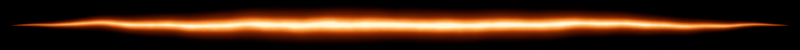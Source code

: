 # Source: bang_ten.blend  (saved by Blender 5.2.44; exported with 4.5.12 LTS)
import bpy
from mathutils import Matrix  # noqa: F401  (used for matrix-valued properties, if any)

bpy.ops.wm.read_factory_settings(use_empty=True)
scene = bpy.context.scene
scene.name = 'BangTenAnh'

# ---- materials (node trees are filled in below, after node groups)
mat_quangten = bpy.data.materials.new('QuangTen')
mat_gachlua = bpy.data.materials.new('GachLua')

# ---- material node trees
mat_quangten.use_nodes = True; mat_quangten.node_tree.nodes.clear()
_N = mat_quangten.node_tree.nodes; _L = mat_quangten.node_tree.links
n0 = _N.new('ShaderNodeTexCoord'); n0.name = 'Texture Coordinate'; n0.location = (0, 0)
n1 = _N.new('ShaderNodeSeparateXYZ'); n1.name = 'Separate XYZ'; n1.location = (0, 0)
n2 = _N.new('ShaderNodeMath'); n2.name = 'Math'; n2.location = (0, 0)
n2.operation = 'SUBTRACT'
n3 = _N.new('ShaderNodeMath'); n3.name = 'Math.001'; n3.location = (0, 0)
n3.operation = 'MULTIPLY'
n3.inputs[1].default_value = 2.0
n4 = _N.new('ShaderNodeMath'); n4.name = 'Math.002'; n4.location = (0, 0)
n4.operation = 'SUBTRACT'
n5 = _N.new('ShaderNodeMath'); n5.name = 'Math.003'; n5.location = (0, 0)
n5.operation = 'MULTIPLY'
n5.inputs[1].default_value = 2.0
n6 = _N.new('ShaderNodeTexNoise'); n6.name = 'Noise Texture'; n6.location = (0, 0)
n6.width = 160
n6.inputs[2].default_value = 3.2
n6.inputs[3].default_value = 4.0
n7 = _N.new('ShaderNodeMath'); n7.name = 'Math.004'; n7.location = (0, 0)
n7.operation = 'SUBTRACT'
n8 = _N.new('ShaderNodeMath'); n8.name = 'Math.005'; n8.location = (0, 0)
n8.operation = 'MULTIPLY'
n8.inputs[1].default_value = 0.35
n9 = _N.new('ShaderNodeMath'); n9.name = 'Math.006'; n9.location = (0, 0)
n9.operation = 'POWER'
n9.inputs[1].default_value = 2.0
n10 = _N.new('ShaderNodeMath'); n10.name = 'Math.007'; n10.location = (0, 0)
n10.operation = 'POWER'
n10.inputs[1].default_value = 2.0
n11 = _N.new('ShaderNodeMath'); n11.name = 'Math.008'; n11.location = (0, 0)
n12 = _N.new('ShaderNodeMath'); n12.name = 'Math.009'; n12.location = (0, 0)
n12.operation = 'SQRT'
n13 = _N.new('ShaderNodeMath'); n13.name = 'Math.010'; n13.location = (0, 0)
n14 = _N.new('ShaderNodeMath'); n14.name = 'Math.011'; n14.location = (0, 0)
n14.operation = 'MULTIPLY'
n14.inputs[1].default_value = 1.08
n15 = _N.new('ShaderNodeMath'); n15.name = 'Math.012'; n15.location = (0, 0)
n15.operation = 'SUBTRACT'
n15.use_clamp = True
n15.inputs[0].default_value = 1.0
n16 = _N.new('ShaderNodeMath'); n16.name = 'Math.013'; n16.location = (0, 0)
n16.operation = 'POWER'
n16.inputs[1].default_value = 1.7
n17 = _N.new('ShaderNodeTexNoise'); n17.name = 'Noise Texture.001'; n17.location = (0, 0)
n17.width = 160
n17.inputs[2].default_value = 9.0
n17.inputs[3].default_value = 6.0
n18 = _N.new('ShaderNodeMath'); n18.name = 'Math.014'; n18.location = (0, 0)
n18.operation = 'MULTIPLY'
n18.inputs[1].default_value = 0.45
n19 = _N.new('ShaderNodeMath'); n19.name = 'Math.015'; n19.location = (0, 0)
n19.inputs[0].default_value = 0.72
n20 = _N.new('ShaderNodeMath'); n20.name = 'Math.016'; n20.location = (0, 0)
n20.operation = 'MULTIPLY'
n20.use_clamp = True
n21 = _N.new('ShaderNodeEmission'); n21.name = 'Emission'; n21.location = (0, 0)
n22 = _N.new('ShaderNodeOutputMaterial'); n22.name = 'Material Output'; n22.location = (0, 0)
n23 = _N.new('ShaderNodeNewGeometry'); n23.name = 'Geometry'; n23.location = (0, 0)
_L.new(n0.outputs[2], n1.inputs[0])
_L.new(n1.outputs[0], n2.inputs[0])
_L.new(n2.outputs[0], n3.inputs[0])
_L.new(n1.outputs[1], n4.inputs[0])
_L.new(n4.outputs[0], n5.inputs[0])
_L.new(n6.outputs[0], n7.inputs[0])
_L.new(n7.outputs[0], n8.inputs[0])
_L.new(n3.outputs[0], n9.inputs[0])
_L.new(n5.outputs[0], n10.inputs[0])
_L.new(n9.outputs[0], n11.inputs[0])
_L.new(n10.outputs[0], n11.inputs[1])
_L.new(n11.outputs[0], n12.inputs[0])
_L.new(n12.outputs[0], n13.inputs[0])
_L.new(n8.outputs[0], n13.inputs[1])
_L.new(n13.outputs[0], n14.inputs[0])
_L.new(n14.outputs[0], n15.inputs[1])
_L.new(n15.outputs[0], n16.inputs[0])
_L.new(n17.outputs[0], n18.inputs[0])
_L.new(n18.outputs[0], n19.inputs[1])
_L.new(n16.outputs[0], n20.inputs[0])
_L.new(n19.outputs[0], n20.inputs[1])
_L.new(n20.outputs[0], n21.inputs[1])
_L.new(n21.outputs[0], n22.inputs[0])
_L.new(n23.outputs[0], n6.inputs[0])
_L.new(n23.outputs[0], n17.inputs[0])
n22.is_active_output = True
mat_gachlua.use_nodes = True; mat_gachlua.node_tree.nodes.clear()
_N = mat_gachlua.node_tree.nodes; _L = mat_gachlua.node_tree.links
n0 = _N.new('ShaderNodeTexCoord'); n0.name = 'Texture Coordinate'; n0.location = (0, 0)
n1 = _N.new('ShaderNodeSeparateXYZ'); n1.name = 'Separate XYZ'; n1.location = (0, 0)
n2 = _N.new('ShaderNodeNewGeometry'); n2.name = 'Geometry'; n2.location = (0, 0)
n3 = _N.new('ShaderNodeMath'); n3.name = 'Math'; n3.location = (0, 0)
n3.operation = 'SUBTRACT'
n4 = _N.new('ShaderNodeMath'); n4.name = 'Math.001'; n4.location = (0, 0)
n4.operation = 'MULTIPLY'
n4.inputs[1].default_value = 2.0
n5 = _N.new('ShaderNodeMath'); n5.name = 'Math.002'; n5.location = (0, 0)
n5.operation = 'SUBTRACT'
n6 = _N.new('ShaderNodeMath'); n6.name = 'Math.003'; n6.location = (0, 0)
n6.operation = 'MULTIPLY'
n6.inputs[1].default_value = 2.0
n7 = _N.new('ShaderNodeMath'); n7.name = 'Math.004'; n7.location = (0, 0)
n7.operation = 'ABSOLUTE'
n8 = _N.new('ShaderNodeMath'); n8.name = 'Math.005'; n8.location = (0, 0)
n8.operation = 'POWER'
n8.inputs[1].default_value = 2.2
n9 = _N.new('ShaderNodeMath'); n9.name = 'Math.006'; n9.location = (0, 0)
n9.operation = 'SUBTRACT'
n9.use_clamp = True
n9.inputs[0].default_value = 1.0
n10 = _N.new('ShaderNodeTexNoise'); n10.name = 'Noise Texture'; n10.location = (0, 0)
n10.width = 160
n10.inputs[2].default_value = 1.6
n11 = _N.new('ShaderNodeMath'); n11.name = 'Math.007'; n11.location = (0, 0)
n11.operation = 'SUBTRACT'
n12 = _N.new('ShaderNodeMath'); n12.name = 'Math.008'; n12.location = (0, 0)
n12.operation = 'MULTIPLY'
n13 = _N.new('ShaderNodeMath'); n13.name = 'Math.009'; n13.location = (0, 0)
n13.operation = 'SUBTRACT'
n14 = _N.new('ShaderNodeMath'); n14.name = 'Math.010'; n14.location = (0, 0)
n14.operation = 'MULTIPLY'
n14.inputs[1].default_value = 0.42
n15 = _N.new('ShaderNodeMath'); n15.name = 'Math.011'; n15.location = (0, 0)
n15.inputs[1].default_value = 0.0001
n16 = _N.new('ShaderNodeMath'); n16.name = 'Math.012'; n16.location = (0, 0)
n16.operation = 'ABSOLUTE'
n17 = _N.new('ShaderNodeMath'); n17.name = 'Math.013'; n17.location = (0, 0)
n17.operation = 'DIVIDE'
n18 = _N.new('ShaderNodeMath'); n18.name = 'Math.014'; n18.location = (0, 0)
n18.operation = 'SUBTRACT'
n18.use_clamp = True
n18.inputs[0].default_value = 1.0
n19 = _N.new('ShaderNodeMath'); n19.name = 'Math.015'; n19.location = (0, 0)
n19.operation = 'POWER'
n19.inputs[1].default_value = 2.0
n20 = _N.new('ShaderNodeMath'); n20.name = 'Math.016'; n20.location = (0, 0)
n20.operation = 'MULTIPLY'
n21 = _N.new('ShaderNodeMath'); n21.name = 'Math.017'; n21.location = (0, 0)
n21.operation = 'SUBTRACT'
n21.use_clamp = True
n21.inputs[0].default_value = 1.0
n22 = _N.new('ShaderNodeMath'); n22.name = 'Math.018'; n22.location = (0, 0)
n22.operation = 'POWER'
n22.inputs[1].default_value = 3.0
n23 = _N.new('ShaderNodeMath'); n23.name = 'Math.019'; n23.location = (0, 0)
n23.operation = 'MULTIPLY'
n23.inputs[1].default_value = 0.45
n24 = _N.new('ShaderNodeTexNoise'); n24.name = 'Noise Texture.001'; n24.location = (0, 0)
n24.width = 160
n24.inputs[2].default_value = 7.0
n24.inputs[3].default_value = 5.0
n25 = _N.new('ShaderNodeMath'); n25.name = 'Math.020'; n25.location = (0, 0)
n25.operation = 'MULTIPLY'
n25.inputs[1].default_value = 0.75
n26 = _N.new('ShaderNodeMath'); n26.name = 'Math.021'; n26.location = (0, 0)
n26.inputs[0].default_value = 0.55
n27 = _N.new('ShaderNodeMath'); n27.name = 'Math.022'; n27.location = (0, 0)
n28 = _N.new('ShaderNodeMath'); n28.name = 'Math.023'; n28.location = (0, 0)
n28.operation = 'MULTIPLY'
n29 = _N.new('ShaderNodeMath'); n29.name = 'Math.024'; n29.location = (0, 0)
n29.operation = 'POWER'
n29.inputs[1].default_value = 0.6
n30 = _N.new('ShaderNodeMath'); n30.name = 'Math.025'; n30.location = (0, 0)
n30.operation = 'MULTIPLY'
n30.use_clamp = True
n31 = _N.new('ShaderNodeValToRGB'); n31.name = 'Color Ramp'; n31.location = (0, 0)
while len(n31.color_ramp.elements) > 1: n31.color_ramp.elements.remove(n31.color_ramp.elements[-1])
n31.color_ramp.elements[0].position = 0.0; n31.color_ramp.elements[0].color = (0.0, 0.0, 0.0, 1.0)
_e = n31.color_ramp.elements.new(0.18); _e.color = (0.45, 0.04, 0.0, 1.0)
_e = n31.color_ramp.elements.new(0.45); _e.color = (0.95, 0.28, 0.03, 1.0)
_e = n31.color_ramp.elements.new(0.75); _e.color = (1.0, 0.62, 0.18, 1.0)
_e = n31.color_ramp.elements.new(1.0); _e.color = (1.0, 0.93, 0.7, 1.0)
n32 = _N.new('ShaderNodeEmission'); n32.name = 'Emission'; n32.location = (0, 0)
n33 = _N.new('ShaderNodeOutputMaterial'); n33.name = 'Material Output'; n33.location = (0, 0)
_L.new(n0.outputs[2], n1.inputs[0])
_L.new(n1.outputs[0], n3.inputs[0])
_L.new(n3.outputs[0], n4.inputs[0])
_L.new(n1.outputs[1], n5.inputs[0])
_L.new(n5.outputs[0], n6.inputs[0])
_L.new(n4.outputs[0], n7.inputs[0])
_L.new(n7.outputs[0], n8.inputs[0])
_L.new(n8.outputs[0], n9.inputs[1])
_L.new(n2.outputs[0], n10.inputs[0])
_L.new(n10.outputs[0], n11.inputs[0])
_L.new(n11.outputs[0], n12.inputs[0])
_L.new(n6.outputs[0], n13.inputs[0])
_L.new(n12.outputs[0], n13.inputs[1])
_L.new(n9.outputs[0], n14.inputs[0])
_L.new(n14.outputs[0], n15.inputs[0])
_L.new(n13.outputs[0], n16.inputs[0])
_L.new(n16.outputs[0], n17.inputs[0])
_L.new(n15.outputs[0], n17.inputs[1])
_L.new(n17.outputs[0], n18.inputs[1])
_L.new(n18.outputs[0], n19.inputs[0])
_L.new(n17.outputs[0], n20.inputs[0])
_L.new(n20.outputs[0], n21.inputs[1])
_L.new(n21.outputs[0], n22.inputs[0])
_L.new(n22.outputs[0], n23.inputs[0])
_L.new(n2.outputs[0], n24.inputs[0])
_L.new(n24.outputs[0], n25.inputs[0])
_L.new(n25.outputs[0], n26.inputs[1])
_L.new(n19.outputs[0], n27.inputs[0])
_L.new(n23.outputs[0], n27.inputs[1])
_L.new(n27.outputs[0], n28.inputs[0])
_L.new(n26.outputs[0], n28.inputs[1])
_L.new(n9.outputs[0], n29.inputs[0])
_L.new(n28.outputs[0], n30.inputs[0])
_L.new(n29.outputs[0], n30.inputs[1])
_L.new(n30.outputs[0], n31.inputs[0])
_L.new(n31.outputs[0], n32.inputs[0])
_L.new(n32.outputs[0], n33.inputs[0])
n33.is_active_output = True

# ---- world
world_thegioibangten = bpy.data.worlds.new('TheGioiBangTen'); scene.world = world_thegioibangten
world_thegioibangten.use_nodes = True; world_thegioibangten.node_tree.nodes.clear()
_N = world_thegioibangten.node_tree.nodes; _L = world_thegioibangten.node_tree.links
n0 = _N.new('ShaderNodeBackground'); n0.name = 'Background'; n0.location = (-200, 100)
n0.inputs[0].default_value = (0.0, 0.0, 0.0, 1.0)
n0.inputs[1].default_value = 0.0
n1 = _N.new('ShaderNodeOutputWorld'); n1.name = 'World Output'; n1.location = (200, 100)
_L.new(n0.outputs[0], n1.inputs[0])
n1.is_active_output = True

# ---- cameras
cam_mayquaybangten = bpy.data.cameras.new('MayQuayBangTen')
cam_mayquaybangten.type = 'ORTHO'
cam_mayquaybangten.ortho_scale = 4.0

# ---- meshes
me_plane = bpy.data.meshes.new('Plane')
me_plane.from_pydata([(-0.5, -0.5, 0.0), (0.5, -0.5, 0.0), (-0.5, 0.5, 0.0), (0.5, 0.5, 0.0)], [], [(0, 1, 3, 2)])
_uv = me_plane.uv_layers.new(name='UVMap')
_uv.uv.foreach_set('vector', [0.0, 0.0, 1.0, 0.0, 1.0, 1.0, 0.0, 1.0])
me_plane.materials.append(mat_quangten)
me_plane.update()
me_plane_001 = bpy.data.meshes.new('Plane.001')
me_plane_001.from_pydata([(-0.5, -0.5, 0.0), (0.5, -0.5, 0.0), (-0.5, 0.5, 0.0), (0.5, 0.5, 0.0)], [], [(0, 1, 3, 2)])
_uv = me_plane_001.uv_layers.new(name='UVMap')
_uv.uv.foreach_set('vector', [0.0, 0.0, 1.0, 0.0, 1.0, 1.0, 0.0, 1.0])
me_plane_001.materials.append(mat_gachlua)
me_plane_001.update()

# ---- objects
ob_quangten = bpy.data.objects.new('QuangTen', me_plane)
ob_mayquaybangten = bpy.data.objects.new('MayQuayBangTen', cam_mayquaybangten)
ob_gachlua = bpy.data.objects.new('GachLua', me_plane_001)

# ---- transforms, parenting, visibility, modifiers, constraints
ob_quangten.location = (0.0, 0.0, 0.0)
ob_quangten.scale = (4.0, 1.0, 1.0)
ob_quangten.hide_viewport = True
ob_quangten.hide_render = True
ob_mayquaybangten.location = (0.0, 0.0, 5.0)
ob_gachlua.location = (0.0, 0.0, 0.0)
ob_gachlua.scale = (3.9, 0.25, 1.0)

# ---- collection membership
scene.collection.objects.link(ob_quangten)
scene.collection.objects.link(ob_mayquaybangten)
scene.collection.objects.link(ob_gachlua)

# ---- scene / render settings (as saved in the file)
scene.camera = ob_mayquaybangten
scene.frame_start = 1; scene.frame_end = 250; scene.frame_set(1)
scene.render.engine = 'BLENDER_EEVEE_NEXT'
scene.render.image_settings.color_mode = 'RGB'
scene.render.image_settings.exr_codec = 'NONE'
scene.render.resolution_x = 512
scene.render.resolution_y = 32
scene.render.use_compositing = False
scene.render.use_bake_clear = False
scene.render.bake_margin = 0
scene.render.bake_bias = 0.0
scene.render.bake_samples = 0
scene.render.simplify_subdivision_render = 0
scene.render.simplify_child_particles_render = 0.0
scene.render.compositor_device = 'GPU'
scene.eevee.use_volume_custom_range = False
scene.eevee.gtao_distance = 0.0
scene.eevee.use_fast_gi = False
scene.eevee.fast_gi_thickness_near = 0.1
scene.eevee.fast_gi_thickness_far = 0.0
scene.eevee.ray_tracing_options.screen_trace_thickness = 0.1
scene.view_settings.view_transform = 'Standard'
bpy.context.view_layer.update()
